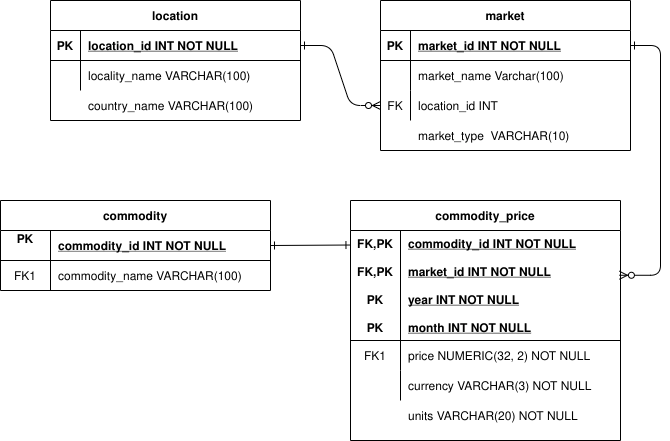

The diagram above was exported from draw.io. Its source (the exported page's mxGraphModel, read from the mxfile embedded in the PNG):
<mxGraphModel dx="782" dy="406" grid="1" gridSize="10" guides="1" tooltips="1" connect="1" arrows="1" fold="1" page="1" pageScale="1" pageWidth="850" pageHeight="1100" math="0" shadow="0" extFonts="Permanent Marker^https://fonts.googleapis.com/css?family=Permanent+Marker">
  <root>
    <mxCell id="0" />
    <mxCell id="1" parent="0" />
    <mxCell id="C-vyLk0tnHw3VtMMgP7b-1" value="" style="edgeStyle=entityRelationEdgeStyle;endArrow=ERzeroToMany;startArrow=ERone;endFill=1;startFill=0;entryX=0;entryY=0.5;entryDx=0;entryDy=0;" parent="1" source="C-vyLk0tnHw3VtMMgP7b-24" target="C-vyLk0tnHw3VtMMgP7b-9" edge="1">
      <mxGeometry width="100" height="100" relative="1" as="geometry">
        <mxPoint x="340" y="720" as="sourcePoint" />
        <mxPoint x="440" y="620" as="targetPoint" />
      </mxGeometry>
    </mxCell>
    <mxCell id="C-vyLk0tnHw3VtMMgP7b-12" value="" style="edgeStyle=entityRelationEdgeStyle;endArrow=ERzeroToMany;startArrow=ERone;endFill=1;startFill=0;entryX=0.996;entryY=0.407;entryDx=0;entryDy=0;entryPerimeter=0;" parent="1" source="C-vyLk0tnHw3VtMMgP7b-3" target="C-vyLk0tnHw3VtMMgP7b-14" edge="1">
      <mxGeometry width="100" height="100" relative="1" as="geometry">
        <mxPoint x="400" y="180" as="sourcePoint" />
        <mxPoint x="460" y="205" as="targetPoint" />
      </mxGeometry>
    </mxCell>
    <mxCell id="C-vyLk0tnHw3VtMMgP7b-2" value="market" style="shape=table;startSize=30;container=1;collapsible=1;childLayout=tableLayout;fixedRows=1;rowLines=0;fontStyle=1;align=center;resizeLast=1;" parent="1" vertex="1">
      <mxGeometry x="450" y="120" width="250" height="150" as="geometry" />
    </mxCell>
    <mxCell id="C-vyLk0tnHw3VtMMgP7b-3" value="" style="shape=partialRectangle;collapsible=0;dropTarget=0;pointerEvents=0;fillColor=none;points=[[0,0.5],[1,0.5]];portConstraint=eastwest;top=0;left=0;right=0;bottom=1;" parent="C-vyLk0tnHw3VtMMgP7b-2" vertex="1">
      <mxGeometry y="30" width="250" height="30" as="geometry" />
    </mxCell>
    <mxCell id="C-vyLk0tnHw3VtMMgP7b-4" value="PK" style="shape=partialRectangle;overflow=hidden;connectable=0;fillColor=none;top=0;left=0;bottom=0;right=0;fontStyle=1;" parent="C-vyLk0tnHw3VtMMgP7b-3" vertex="1">
      <mxGeometry width="30" height="30" as="geometry">
        <mxRectangle width="30" height="30" as="alternateBounds" />
      </mxGeometry>
    </mxCell>
    <mxCell id="C-vyLk0tnHw3VtMMgP7b-5" value="market_id INT NOT NULL " style="shape=partialRectangle;overflow=hidden;connectable=0;fillColor=none;top=0;left=0;bottom=0;right=0;align=left;spacingLeft=6;fontStyle=5;" parent="C-vyLk0tnHw3VtMMgP7b-3" vertex="1">
      <mxGeometry x="30" width="220" height="30" as="geometry">
        <mxRectangle width="220" height="30" as="alternateBounds" />
      </mxGeometry>
    </mxCell>
    <mxCell id="C-vyLk0tnHw3VtMMgP7b-6" value="" style="shape=partialRectangle;collapsible=0;dropTarget=0;pointerEvents=0;fillColor=none;points=[[0,0.5],[1,0.5]];portConstraint=eastwest;top=0;left=0;right=0;bottom=0;" parent="C-vyLk0tnHw3VtMMgP7b-2" vertex="1">
      <mxGeometry y="60" width="250" height="30" as="geometry" />
    </mxCell>
    <mxCell id="C-vyLk0tnHw3VtMMgP7b-7" value="" style="shape=partialRectangle;overflow=hidden;connectable=0;fillColor=none;top=0;left=0;bottom=0;right=0;" parent="C-vyLk0tnHw3VtMMgP7b-6" vertex="1">
      <mxGeometry width="30" height="30" as="geometry">
        <mxRectangle width="30" height="30" as="alternateBounds" />
      </mxGeometry>
    </mxCell>
    <mxCell id="C-vyLk0tnHw3VtMMgP7b-8" value="market_name Varchar(100)" style="shape=partialRectangle;overflow=hidden;connectable=0;fillColor=none;top=0;left=0;bottom=0;right=0;align=left;spacingLeft=6;" parent="C-vyLk0tnHw3VtMMgP7b-6" vertex="1">
      <mxGeometry x="30" width="220" height="30" as="geometry">
        <mxRectangle width="220" height="30" as="alternateBounds" />
      </mxGeometry>
    </mxCell>
    <mxCell id="C-vyLk0tnHw3VtMMgP7b-9" value="" style="shape=partialRectangle;collapsible=0;dropTarget=0;pointerEvents=0;fillColor=none;points=[[0,0.5],[1,0.5]];portConstraint=eastwest;top=0;left=0;right=0;bottom=0;" parent="C-vyLk0tnHw3VtMMgP7b-2" vertex="1">
      <mxGeometry y="90" width="250" height="30" as="geometry" />
    </mxCell>
    <mxCell id="C-vyLk0tnHw3VtMMgP7b-10" value="FK" style="shape=partialRectangle;overflow=hidden;connectable=0;fillColor=none;top=0;left=0;bottom=0;right=0;" parent="C-vyLk0tnHw3VtMMgP7b-9" vertex="1">
      <mxGeometry width="30" height="30" as="geometry">
        <mxRectangle width="30" height="30" as="alternateBounds" />
      </mxGeometry>
    </mxCell>
    <mxCell id="C-vyLk0tnHw3VtMMgP7b-11" value="location_id INT " style="shape=partialRectangle;overflow=hidden;connectable=0;fillColor=none;top=0;left=0;bottom=0;right=0;align=left;spacingLeft=6;" parent="C-vyLk0tnHw3VtMMgP7b-9" vertex="1">
      <mxGeometry x="30" width="220" height="30" as="geometry">
        <mxRectangle width="220" height="30" as="alternateBounds" />
      </mxGeometry>
    </mxCell>
    <mxCell id="C-vyLk0tnHw3VtMMgP7b-13" value="commodity_price" style="shape=table;startSize=30;container=1;collapsible=1;childLayout=tableLayout;fixedRows=1;rowLines=0;fontStyle=1;align=center;resizeLast=1;" parent="1" vertex="1">
      <mxGeometry x="420" y="320" width="270" height="240" as="geometry" />
    </mxCell>
    <mxCell id="C-vyLk0tnHw3VtMMgP7b-14" value="" style="shape=partialRectangle;collapsible=0;dropTarget=0;pointerEvents=0;fillColor=none;points=[[0,0.5],[1,0.5]];portConstraint=eastwest;top=0;left=0;right=0;bottom=1;" parent="C-vyLk0tnHw3VtMMgP7b-13" vertex="1">
      <mxGeometry y="30" width="270" height="110" as="geometry" />
    </mxCell>
    <mxCell id="C-vyLk0tnHw3VtMMgP7b-15" value="FK,PK&#10;&#10;FK,PK&#10;&#10;PK&#10;&#10;PK" style="shape=partialRectangle;overflow=hidden;connectable=0;fillColor=none;top=0;left=0;bottom=0;right=0;fontStyle=1;" parent="C-vyLk0tnHw3VtMMgP7b-14" vertex="1">
      <mxGeometry width="50" height="110" as="geometry">
        <mxRectangle width="50" height="110" as="alternateBounds" />
      </mxGeometry>
    </mxCell>
    <mxCell id="C-vyLk0tnHw3VtMMgP7b-16" value="commodity_id INT NOT NULL &#10;&#10;market_id INT NOT NULL&#10;&#10;year INT NOT NULL&#10;&#10;month INT NOT NULL" style="shape=partialRectangle;overflow=hidden;connectable=0;fillColor=none;top=0;left=0;bottom=0;right=0;align=left;spacingLeft=6;fontStyle=5;" parent="C-vyLk0tnHw3VtMMgP7b-14" vertex="1">
      <mxGeometry x="50" width="220" height="110" as="geometry">
        <mxRectangle width="220" height="110" as="alternateBounds" />
      </mxGeometry>
    </mxCell>
    <mxCell id="C-vyLk0tnHw3VtMMgP7b-17" value="" style="shape=partialRectangle;collapsible=0;dropTarget=0;pointerEvents=0;fillColor=none;points=[[0,0.5],[1,0.5]];portConstraint=eastwest;top=0;left=0;right=0;bottom=0;" parent="C-vyLk0tnHw3VtMMgP7b-13" vertex="1">
      <mxGeometry y="140" width="270" height="30" as="geometry" />
    </mxCell>
    <mxCell id="C-vyLk0tnHw3VtMMgP7b-18" value="FK1" style="shape=partialRectangle;overflow=hidden;connectable=0;fillColor=none;top=0;left=0;bottom=0;right=0;" parent="C-vyLk0tnHw3VtMMgP7b-17" vertex="1">
      <mxGeometry width="50" height="30" as="geometry">
        <mxRectangle width="50" height="30" as="alternateBounds" />
      </mxGeometry>
    </mxCell>
    <mxCell id="C-vyLk0tnHw3VtMMgP7b-19" value="price NUMERIC(32, 2) NOT NULL" style="shape=partialRectangle;overflow=hidden;connectable=0;fillColor=none;top=0;left=0;bottom=0;right=0;align=left;spacingLeft=6;" parent="C-vyLk0tnHw3VtMMgP7b-17" vertex="1">
      <mxGeometry x="50" width="220" height="30" as="geometry">
        <mxRectangle width="220" height="30" as="alternateBounds" />
      </mxGeometry>
    </mxCell>
    <mxCell id="C-vyLk0tnHw3VtMMgP7b-20" value="" style="shape=partialRectangle;collapsible=0;dropTarget=0;pointerEvents=0;fillColor=none;points=[[0,0.5],[1,0.5]];portConstraint=eastwest;top=0;left=0;right=0;bottom=0;" parent="C-vyLk0tnHw3VtMMgP7b-13" vertex="1">
      <mxGeometry y="170" width="270" height="30" as="geometry" />
    </mxCell>
    <mxCell id="C-vyLk0tnHw3VtMMgP7b-21" value="" style="shape=partialRectangle;overflow=hidden;connectable=0;fillColor=none;top=0;left=0;bottom=0;right=0;" parent="C-vyLk0tnHw3VtMMgP7b-20" vertex="1">
      <mxGeometry width="50" height="30" as="geometry">
        <mxRectangle width="50" height="30" as="alternateBounds" />
      </mxGeometry>
    </mxCell>
    <mxCell id="C-vyLk0tnHw3VtMMgP7b-22" value="currency VARCHAR(3) NOT NULL" style="shape=partialRectangle;overflow=hidden;connectable=0;fillColor=none;top=0;left=0;bottom=0;right=0;align=left;spacingLeft=6;" parent="C-vyLk0tnHw3VtMMgP7b-20" vertex="1">
      <mxGeometry x="50" width="220" height="30" as="geometry">
        <mxRectangle width="220" height="30" as="alternateBounds" />
      </mxGeometry>
    </mxCell>
    <mxCell id="C-vyLk0tnHw3VtMMgP7b-23" value="location" style="shape=table;startSize=30;container=1;collapsible=1;childLayout=tableLayout;fixedRows=1;rowLines=0;fontStyle=1;align=center;resizeLast=1;" parent="1" vertex="1">
      <mxGeometry x="120" y="120" width="250" height="120" as="geometry" />
    </mxCell>
    <mxCell id="C-vyLk0tnHw3VtMMgP7b-24" value="" style="shape=partialRectangle;collapsible=0;dropTarget=0;pointerEvents=0;fillColor=none;points=[[0,0.5],[1,0.5]];portConstraint=eastwest;top=0;left=0;right=0;bottom=1;" parent="C-vyLk0tnHw3VtMMgP7b-23" vertex="1">
      <mxGeometry y="30" width="250" height="30" as="geometry" />
    </mxCell>
    <mxCell id="C-vyLk0tnHw3VtMMgP7b-25" value="PK" style="shape=partialRectangle;overflow=hidden;connectable=0;fillColor=none;top=0;left=0;bottom=0;right=0;fontStyle=1;" parent="C-vyLk0tnHw3VtMMgP7b-24" vertex="1">
      <mxGeometry width="30" height="30" as="geometry">
        <mxRectangle width="30" height="30" as="alternateBounds" />
      </mxGeometry>
    </mxCell>
    <mxCell id="C-vyLk0tnHw3VtMMgP7b-26" value="location_id INT NOT NULL" style="shape=partialRectangle;overflow=hidden;connectable=0;fillColor=none;top=0;left=0;bottom=0;right=0;align=left;spacingLeft=6;fontStyle=5;" parent="C-vyLk0tnHw3VtMMgP7b-24" vertex="1">
      <mxGeometry x="30" width="220" height="30" as="geometry">
        <mxRectangle width="220" height="30" as="alternateBounds" />
      </mxGeometry>
    </mxCell>
    <mxCell id="C-vyLk0tnHw3VtMMgP7b-27" value="" style="shape=partialRectangle;collapsible=0;dropTarget=0;pointerEvents=0;fillColor=none;points=[[0,0.5],[1,0.5]];portConstraint=eastwest;top=0;left=0;right=0;bottom=0;" parent="C-vyLk0tnHw3VtMMgP7b-23" vertex="1">
      <mxGeometry y="60" width="250" height="30" as="geometry" />
    </mxCell>
    <mxCell id="C-vyLk0tnHw3VtMMgP7b-28" value="" style="shape=partialRectangle;overflow=hidden;connectable=0;fillColor=none;top=0;left=0;bottom=0;right=0;" parent="C-vyLk0tnHw3VtMMgP7b-27" vertex="1">
      <mxGeometry width="30" height="30" as="geometry">
        <mxRectangle width="30" height="30" as="alternateBounds" />
      </mxGeometry>
    </mxCell>
    <mxCell id="C-vyLk0tnHw3VtMMgP7b-29" value="locality_name VARCHAR(100)" style="shape=partialRectangle;overflow=hidden;connectable=0;fillColor=none;top=0;left=0;bottom=0;right=0;align=left;spacingLeft=6;" parent="C-vyLk0tnHw3VtMMgP7b-27" vertex="1">
      <mxGeometry x="30" width="220" height="30" as="geometry">
        <mxRectangle width="220" height="30" as="alternateBounds" />
      </mxGeometry>
    </mxCell>
    <mxCell id="QDmlOGDdDTGIuIkOae_i-10" value="country_name VARCHAR(100)" style="shape=partialRectangle;overflow=hidden;connectable=0;fillColor=none;top=0;left=0;bottom=0;right=0;align=left;spacingLeft=6;" parent="1" vertex="1">
      <mxGeometry x="150" y="210" width="220" height="30" as="geometry">
        <mxRectangle width="220" height="30" as="alternateBounds" />
      </mxGeometry>
    </mxCell>
    <mxCell id="QDmlOGDdDTGIuIkOae_i-11" value="market_type  VARCHAR(10)" style="shape=partialRectangle;overflow=hidden;connectable=0;fillColor=none;top=0;left=0;bottom=0;right=0;align=left;spacingLeft=6;perimeterSpacing=1;" parent="1" vertex="1">
      <mxGeometry x="480" y="240" width="220" height="30" as="geometry">
        <mxRectangle width="220" height="30" as="alternateBounds" />
      </mxGeometry>
    </mxCell>
    <mxCell id="QDmlOGDdDTGIuIkOae_i-14" value="units VARCHAR(20) NOT NULL" style="shape=partialRectangle;overflow=hidden;connectable=0;fillColor=none;top=0;left=0;bottom=0;right=0;align=left;spacingLeft=6;" parent="1" vertex="1">
      <mxGeometry x="470" y="520" width="220" height="30" as="geometry">
        <mxRectangle width="220" height="30" as="alternateBounds" />
      </mxGeometry>
    </mxCell>
    <mxCell id="QKVMeTEPGjNHXqlJkqNl-1" value="commodity" style="shape=table;startSize=30;container=1;collapsible=1;childLayout=tableLayout;fixedRows=1;rowLines=0;fontStyle=1;align=center;resizeLast=1;" vertex="1" parent="1">
      <mxGeometry x="70" y="320" width="270" height="90" as="geometry" />
    </mxCell>
    <mxCell id="QKVMeTEPGjNHXqlJkqNl-2" value="" style="shape=partialRectangle;collapsible=0;dropTarget=0;pointerEvents=0;fillColor=none;points=[[0,0.5],[1,0.5]];portConstraint=eastwest;top=0;left=0;right=0;bottom=1;" vertex="1" parent="QKVMeTEPGjNHXqlJkqNl-1">
      <mxGeometry y="30" width="270" height="30" as="geometry" />
    </mxCell>
    <mxCell id="QKVMeTEPGjNHXqlJkqNl-3" value="PK&#10;&#10;" style="shape=partialRectangle;overflow=hidden;connectable=0;fillColor=none;top=0;left=0;bottom=0;right=0;fontStyle=1;" vertex="1" parent="QKVMeTEPGjNHXqlJkqNl-2">
      <mxGeometry width="50" height="30" as="geometry">
        <mxRectangle width="50" height="30" as="alternateBounds" />
      </mxGeometry>
    </mxCell>
    <mxCell id="QKVMeTEPGjNHXqlJkqNl-4" value="commodity_id INT NOT NULL" style="shape=partialRectangle;overflow=hidden;connectable=0;fillColor=none;top=0;left=0;bottom=0;right=0;align=left;spacingLeft=6;fontStyle=5;" vertex="1" parent="QKVMeTEPGjNHXqlJkqNl-2">
      <mxGeometry x="50" width="220" height="30" as="geometry">
        <mxRectangle width="220" height="30" as="alternateBounds" />
      </mxGeometry>
    </mxCell>
    <mxCell id="QKVMeTEPGjNHXqlJkqNl-5" value="" style="shape=partialRectangle;collapsible=0;dropTarget=0;pointerEvents=0;fillColor=none;points=[[0,0.5],[1,0.5]];portConstraint=eastwest;top=0;left=0;right=0;bottom=0;" vertex="1" parent="QKVMeTEPGjNHXqlJkqNl-1">
      <mxGeometry y="60" width="270" height="30" as="geometry" />
    </mxCell>
    <mxCell id="QKVMeTEPGjNHXqlJkqNl-6" value="FK1" style="shape=partialRectangle;overflow=hidden;connectable=0;fillColor=none;top=0;left=0;bottom=0;right=0;" vertex="1" parent="QKVMeTEPGjNHXqlJkqNl-5">
      <mxGeometry width="50" height="30" as="geometry">
        <mxRectangle width="50" height="30" as="alternateBounds" />
      </mxGeometry>
    </mxCell>
    <mxCell id="QKVMeTEPGjNHXqlJkqNl-7" value="commodity_name VARCHAR(100)" style="shape=partialRectangle;overflow=hidden;connectable=0;fillColor=none;top=0;left=0;bottom=0;right=0;align=left;spacingLeft=6;" vertex="1" parent="QKVMeTEPGjNHXqlJkqNl-5">
      <mxGeometry x="50" width="220" height="30" as="geometry">
        <mxRectangle width="220" height="30" as="alternateBounds" />
      </mxGeometry>
    </mxCell>
    <mxCell id="QKVMeTEPGjNHXqlJkqNl-12" value="" style="rounded=0;orthogonalLoop=1;jettySize=auto;html=1;entryX=1;entryY=0.5;entryDx=0;entryDy=0;exitX=-0.002;exitY=0.132;exitDx=0;exitDy=0;exitPerimeter=0;endArrow=ERone;endFill=0;startArrow=ERone;startFill=0;" edge="1" parent="1" source="C-vyLk0tnHw3VtMMgP7b-14" target="QKVMeTEPGjNHXqlJkqNl-2">
      <mxGeometry relative="1" as="geometry" />
    </mxCell>
    <mxCell id="QKVMeTEPGjNHXqlJkqNl-13" value="" style="shape=partialRectangle;overflow=hidden;connectable=0;fillColor=none;top=0;left=0;bottom=0;right=0;" vertex="1" parent="1">
      <mxGeometry x="420" y="520" width="50" height="30" as="geometry">
        <mxRectangle width="50" height="30" as="alternateBounds" />
      </mxGeometry>
    </mxCell>
  </root>
</mxGraphModel>